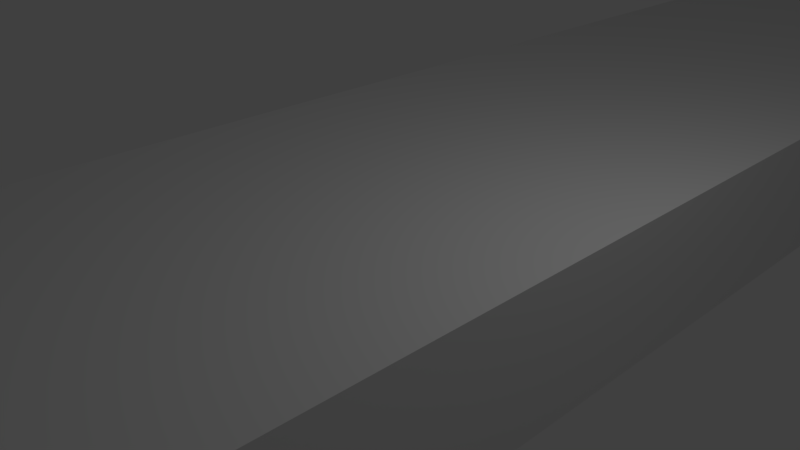 # Source: Ramp.blend  (saved by Blender 2.79.0; exported with 4.5.12 LTS)
import bpy
from mathutils import Matrix  # noqa: F401  (used for matrix-valued properties, if any)

bpy.ops.wm.read_factory_settings(use_empty=True)
scene = bpy.context.scene
scene.name = 'Scene'

# ---- collections
col_collection_1 = bpy.data.collections.new('Collection 1'); scene.collection.children.link(col_collection_1)

# ---- materials (node trees are filled in below, after node groups)
mat_material = bpy.data.materials.new('Material')
mat_material.alpha_threshold = 0.0
mat_material.use_transparent_shadow = False
mat_material.roughness = 0.5
mat_material.line_color = (0.0, 0.0, 0.0, 1.0)

# ---- material node trees

# ---- world
world_world = bpy.data.worlds.new('World'); scene.world = world_world
world_world.color = (0.05088, 0.05088, 0.05088)
world_world.use_sun_shadow = False
world_world.sun_shadow_jitter_overblur = 0.0
world_world.cycles.sampling_method = 'MANUAL'

# ---- cameras
cam_camera = bpy.data.cameras.new('Camera')
cam_camera.clip_end = 100.0
cam_camera.lens = 35.0
cam_camera.sensor_width = 32.0
cam_camera.sensor_height = 18.0
cam_camera.ortho_scale = 7.314
cam_camera.dof.focus_distance = 0.0
cam_camera.dof.aperture_fstop = 128.0

# ---- lights
light_lamp = bpy.data.lights.new('Lamp', 'POINT')
light_lamp.transmission_factor = 0.0
light_lamp.cutoff_distance = 30.0
light_lamp.energy = 100.0
light_lamp.shadow_buffer_clip_start = 1.001
light_lamp.shadow_soft_size = 0.1
light_lamp.shadow_maximum_resolution = 0.006
light_lamp.use_absolute_resolution = True

# ---- meshes
me_cube = bpy.data.meshes.new('Cube')
me_cube.from_pydata([(1.0, 1.0, -1.0), (1.0, -1.0, -1.0), (-1.0, -1.0, -1.0), (-1.0, 1.0, -1.0), (1.0, 1.0, 1.0), (1.0, -1.0, 1.0), (-1.0, -1.0, 1.0), (-1.0, 1.0, 1.0), (1.0, 0.9333, -1.0), (1.0, 0.8667, -1.0), (1.0, 0.8, -1.0), (1.0, 0.7333, -1.0), (1.0, 0.6667, -1.0), (1.0, 0.6, -1.0), (1.0, 0.5333, -1.0), (1.0, 0.4667, -1.0), (1.0, 0.4, -1.0), (1.0, 0.3333, -1.0), (1.0, 0.2667, -1.0), (1.0, 0.2, -1.0), (1.0, 0.1333, -1.0), (1.0, 0.06667, -1.0), (1.0, -7.451e-09, -1.0), (1.0, -0.06667, -1.0), (1.0, -0.1333, -1.0), (1.0, -0.2, -1.0), (1.0, -0.2667, -1.0), (1.0, -0.3333, -1.0), (1.0, -0.4, -1.0), (1.0, -0.4667, -1.0), (1.0, -0.5333, -1.0), (1.0, -0.6, -1.0), (1.0, -0.6667, -1.0), (1.0, -0.7333, -1.0), (1.0, -0.8, -1.0), (1.0, -0.8667, -1.0), (1.0, -0.9333, -1.0), (-1.0, -0.9333, -1.0), (-1.0, -0.8667, -1.0), (-1.0, -0.8, -1.0), (-1.0, -0.7333, -1.0), (-1.0, -0.6667, -1.0), (-1.0, -0.6, -1.0), (-1.0, -0.5333, -1.0), (-1.0, -0.4667, -1.0), (-1.0, -0.4, -1.0), (-1.0, -0.3333, -1.0), (-1.0, -0.2667, -1.0), (-1.0, -0.2, -1.0), (-1.0, -0.1333, -1.0), (-1.0, -0.06667, -1.0), (-1.0, 1.788e-07, -1.0), (-1.0, 0.06667, -1.0), (-1.0, 0.1333, -1.0), (-1.0, 0.2, -1.0), (-1.0, 0.2667, -1.0), (-1.0, 0.3333, -1.0), (-1.0, 0.4, -1.0), (-1.0, 0.4667, -1.0), (-1.0, 0.5333, -1.0), (-1.0, 0.6, -1.0), (-1.0, 0.6667, -1.0), (-1.0, 0.7333, -1.0), (-1.0, 0.8, -1.0), (-1.0, 0.8667, -1.0), (-1.0, 0.9333, -1.0), (1.0, 0.9333, 1.0), (1.0, 0.8667, 1.0), (1.0, 0.8, 1.0), (1.0, 0.7333, 1.0), (1.0, 0.6667, 1.0), (1.0, 0.6, 1.0), (1.0, 0.5333, 1.0), (1.0, 0.4667, 1.0), (1.0, 0.4, 1.0), (1.0, 0.3333, 1.0), (1.0, 0.2667, 1.0), (1.0, 0.2, 1.0), (1.0, 0.1333, 1.0), (1.0, 0.06667, 1.0), (1.0, -4.917e-07, 1.0), (1.0, -0.06667, 1.0), (1.0, -0.1333, 1.0), (1.0, -0.2, 1.0), (1.0, -0.2667, 1.0), (1.0, -0.3333, 1.0), (1.0, -0.4, 1.0), (1.0, -0.4667, 1.0), (1.0, -0.5333, 1.0), (1.0, -0.6, 1.0), (1.0, -0.6667, 1.0), (1.0, -0.7333, 1.0), (1.0, -0.8, 1.0), (1.0, -0.8667, 1.0), (1.0, -0.9333, 1.0), (-1.0, -0.9333, 1.0), (-1.0, -0.8667, 1.0), (-1.0, -0.8, 1.0), (-1.0, -0.7333, 1.0), (-1.0, -0.6667, 1.0), (-1.0, -0.6, 1.0), (-1.0, -0.5333, 1.0), (-1.0, -0.4667, 1.0), (-1.0, -0.4, 1.0), (-1.0, -0.3333, 1.0), (-1.0, -0.2667, 1.0), (-1.0, -0.2, 1.0), (-1.0, -0.1333, 1.0), (-1.0, -0.06667, 1.0), (-1.0, 2.608e-07, 1.0), (-1.0, 0.06667, 1.0), (-1.0, 0.1333, 1.0), (-1.0, 0.2, 1.0), (-1.0, 0.2667, 1.0), (-1.0, 0.3333, 1.0), (-1.0, 0.4, 1.0), (-1.0, 0.4667, 1.0), (-1.0, 0.5333, 1.0), (-1.0, 0.6, 1.0), (-1.0, 0.6667, 1.0), (-1.0, 0.7333, 1.0), (-1.0, 0.8, 1.0), (-1.0, 0.8667, 1.0), (-1.0, 0.9333, 1.0), (0.3333, 1.0, -1.0), (-0.3333, 1.0, -1.0), (0.3333, -1.0, -1.0), (-0.3333, -1.0, -1.0), (0.3333, 1.0, 1.0), (-0.3333, 1.0, 1.0), (0.3333, -1.0, 1.0), (-0.3333, -1.0, 1.0), (-0.3333, 0.9333, 1.0), (0.3333, 0.9333, 1.0), (-0.3333, 0.8667, 1.0), (0.3333, 0.8667, 1.0), (-0.3333, 0.8, 1.0), (0.3333, 0.8, 1.0), (-0.3333, 0.7333, 1.0), (0.3333, 0.7333, 1.0), (-0.3333, 0.6667, 1.0), (0.3333, 0.6667, 1.0), (-0.3333, 0.6, 1.0), (0.3333, 0.6, 1.0), (-0.3333, 0.5333, 1.0), (0.3333, 0.5333, 1.0), (-0.3333, 0.4667, 1.0), (0.3333, 0.4667, 1.0), (-0.3333, 0.4, 1.0), (0.3333, 0.4, 1.0), (-0.3333, 0.3333, 1.0), (0.3333, 0.3333, 1.0), (-0.3333, 0.2667, 1.0), (0.3333, 0.2667, 1.0), (-0.3333, 0.2, 1.0), (0.3333, 0.2, 1.0), (-0.3333, 0.1333, 1.0), (0.3333, 0.1333, 1.0), (-0.3333, 0.06667, 1.0), (0.3333, 0.06667, 1.0), (-0.3333, 9.934e-09, 1.0), (0.3333, -2.409e-07, 1.0), (-0.3333, -0.06667, 1.0), (0.3333, -0.06667, 1.0), (-0.3333, -0.1333, 1.0), (0.3333, -0.1333, 1.0), (-0.3333, -0.2, 1.0), (0.3333, -0.2, 1.0), (-0.3333, -0.2667, 1.0), (0.3333, -0.2667, 1.0), (-0.3333, -0.3333, 1.0), (0.3333, -0.3333, 1.0), (-0.3333, -0.4, 1.0), (0.3333, -0.4, 1.0), (-0.3333, -0.4667, 1.0), (0.3333, -0.4667, 1.0), (-0.3333, -0.5333, 1.0), (0.3333, -0.5333, 1.0), (-0.3333, -0.6, 1.0), (0.3333, -0.6, 1.0), (-0.3333, -0.6667, 1.0), (0.3333, -0.6667, 1.0), (-0.3333, -0.7333, 1.0), (0.3333, -0.7333, 1.0), (-0.3333, -0.8, 1.0), (0.3333, -0.8, 1.0), (-0.3333, -0.8667, 1.0), (0.3333, -0.8667, 1.0), (-0.3333, -0.9333, 1.0), (0.3333, -0.9333, 1.0), (0.3333, 0.9333, -1.0), (-0.3333, 0.9333, -1.0), (0.3333, 0.8667, -1.0), (-0.3333, 0.8667, -1.0), (0.3333, 0.8, -1.0), (-0.3333, 0.8, -1.0), (0.3333, 0.7333, -1.0), (-0.3333, 0.7333, -1.0), (0.3333, 0.6667, -1.0), (-0.3333, 0.6667, -1.0), (0.3333, 0.6, -1.0), (-0.3333, 0.6, -1.0), (0.3333, 0.5333, -1.0), (-0.3333, 0.5333, -1.0), (0.3333, 0.4667, -1.0), (-0.3333, 0.4667, -1.0), (0.3333, 0.4, -1.0), (-0.3333, 0.4, -1.0), (0.3333, 0.3333, -1.0), (-0.3333, 0.3333, -1.0), (0.3333, 0.2667, -1.0), (-0.3333, 0.2667, -1.0), (0.3333, 0.2, -1.0), (-0.3333, 0.2, -1.0), (0.3333, 0.1333, -1.0), (-0.3333, 0.1333, -1.0), (0.3333, 0.06667, -1.0), (-0.3333, 0.06667, -1.0), (0.3333, 5.464e-08, -1.0), (-0.3333, 1.167e-07, -1.0), (0.3333, -0.06667, -1.0), (-0.3333, -0.06667, -1.0), (0.3333, -0.1333, -1.0), (-0.3333, -0.1333, -1.0), (0.3333, -0.2, -1.0), (-0.3333, -0.2, -1.0), (0.3333, -0.2667, -1.0), (-0.3333, -0.2667, -1.0), (0.3333, -0.3333, -1.0), (-0.3333, -0.3333, -1.0), (0.3333, -0.4, -1.0), (-0.3333, -0.4, -1.0), (0.3333, -0.4667, -1.0), (-0.3333, -0.4667, -1.0), (0.3333, -0.5333, -1.0), (-0.3333, -0.5333, -1.0), (0.3333, -0.6, -1.0), (-0.3333, -0.6, -1.0), (0.3333, -0.6667, -1.0), (-0.3333, -0.6667, -1.0), (0.3333, -0.7333, -1.0), (-0.3333, -0.7333, -1.0), (0.3333, -0.8, -1.0), (-0.3333, -0.8, -1.0), (0.3333, -0.8667, -1.0), (-0.3333, -0.8667, -1.0), (0.3333, -0.9333, -1.0), (-0.3333, -0.9333, -1.0)], [], [(247, 127, 2, 37), (188, 95, 6, 131), (36, 94, 5, 1), (127, 131, 6, 2), (65, 123, 7, 3), (129, 125, 3, 7), (2, 6, 95, 37), (37, 95, 96, 38), (38, 96, 97, 39), (39, 97, 98, 40), (40, 98, 99, 41), (41, 99, 100, 42), (42, 100, 101, 43), (43, 101, 102, 44), (44, 102, 103, 45), (45, 103, 104, 46), (46, 104, 105, 47), (47, 105, 106, 48), (48, 106, 107, 49), (49, 107, 108, 50), (50, 108, 109, 51), (51, 109, 110, 52), (52, 110, 111, 53), (53, 111, 112, 54), (54, 112, 113, 55), (55, 113, 114, 56), (56, 114, 115, 57), (57, 115, 116, 58), (58, 116, 117, 59), (59, 117, 118, 60), (60, 118, 119, 61), (61, 119, 120, 62), (62, 120, 121, 63), (63, 121, 122, 64), (64, 122, 123, 65), (0, 4, 66, 8), (8, 66, 67, 9), (9, 67, 68, 10), (10, 68, 69, 11), (11, 69, 70, 12), (12, 70, 71, 13), (13, 71, 72, 14), (14, 72, 73, 15), (15, 73, 74, 16), (16, 74, 75, 17), (17, 75, 76, 18), (18, 76, 77, 19), (19, 77, 78, 20), (20, 78, 79, 21), (21, 79, 80, 22), (22, 80, 81, 23), (23, 81, 82, 24), (24, 82, 83, 25), (25, 83, 84, 26), (26, 84, 85, 27), (27, 85, 86, 28), (28, 86, 87, 29), (29, 87, 88, 30), (30, 88, 89, 31), (31, 89, 90, 32), (32, 90, 91, 33), (33, 91, 92, 34), (34, 92, 93, 35), (35, 93, 94, 36), (129, 7, 123, 132), (132, 123, 122, 134), (134, 122, 121, 136), (136, 121, 120, 138), (138, 120, 119, 140), (140, 119, 118, 142), (142, 118, 117, 144), (144, 117, 116, 146), (146, 116, 115, 148), (148, 115, 114, 150), (150, 114, 113, 152), (152, 113, 112, 154), (154, 112, 111, 156), (156, 111, 110, 158), (158, 110, 109, 160), (160, 109, 108, 162), (162, 108, 107, 164), (164, 107, 106, 166), (166, 106, 105, 168), (168, 105, 104, 170), (170, 104, 103, 172), (172, 103, 102, 174), (174, 102, 101, 176), (176, 101, 100, 178), (178, 100, 99, 180), (180, 99, 98, 182), (182, 98, 97, 184), (184, 97, 96, 186), (186, 96, 95, 188), (125, 191, 65, 3), (191, 193, 64, 65), (193, 195, 63, 64), (195, 197, 62, 63), (197, 199, 61, 62), (199, 201, 60, 61), (201, 203, 59, 60), (203, 205, 58, 59), (205, 207, 57, 58), (207, 209, 56, 57), (209, 211, 55, 56), (211, 213, 54, 55), (213, 215, 53, 54), (215, 217, 52, 53), (217, 219, 51, 52), (219, 221, 50, 51), (221, 223, 49, 50), (223, 225, 48, 49), (225, 227, 47, 48), (227, 229, 46, 47), (229, 231, 45, 46), (231, 233, 44, 45), (233, 235, 43, 44), (235, 237, 42, 43), (237, 239, 41, 42), (239, 241, 40, 41), (241, 243, 39, 40), (243, 245, 38, 39), (245, 247, 37, 38), (35, 36, 246, 244), (244, 246, 247, 245), (34, 35, 244, 242), (242, 244, 245, 243), (33, 34, 242, 240), (240, 242, 243, 241), (32, 33, 240, 238), (238, 240, 241, 239), (31, 32, 238, 236), (236, 238, 239, 237), (30, 31, 236, 234), (234, 236, 237, 235), (29, 30, 234, 232), (232, 234, 235, 233), (28, 29, 232, 230), (230, 232, 233, 231), (27, 28, 230, 228), (228, 230, 231, 229), (26, 27, 228, 226), (226, 228, 229, 227), (25, 26, 226, 224), (224, 226, 227, 225), (24, 25, 224, 222), (222, 224, 225, 223), (23, 24, 222, 220), (220, 222, 223, 221), (22, 23, 220, 218), (218, 220, 221, 219), (21, 22, 218, 216), (216, 218, 219, 217), (20, 21, 216, 214), (214, 216, 217, 215), (19, 20, 214, 212), (212, 214, 215, 213), (18, 19, 212, 210), (210, 212, 213, 211), (17, 18, 210, 208), (208, 210, 211, 209), (16, 17, 208, 206), (206, 208, 209, 207), (15, 16, 206, 204), (204, 206, 207, 205), (14, 15, 204, 202), (202, 204, 205, 203), (13, 14, 202, 200), (200, 202, 203, 201), (12, 13, 200, 198), (198, 200, 201, 199), (11, 12, 198, 196), (196, 198, 199, 197), (10, 11, 196, 194), (194, 196, 197, 195), (9, 10, 194, 192), (192, 194, 195, 193), (8, 9, 192, 190), (190, 192, 193, 191), (0, 8, 190, 124), (124, 190, 191, 125), (93, 187, 189, 94), (187, 186, 188, 189), (92, 185, 187, 93), (185, 184, 186, 187), (91, 183, 185, 92), (183, 182, 184, 185), (90, 181, 183, 91), (181, 180, 182, 183), (89, 179, 181, 90), (179, 178, 180, 181), (88, 177, 179, 89), (177, 176, 178, 179), (87, 175, 177, 88), (175, 174, 176, 177), (86, 173, 175, 87), (173, 172, 174, 175), (85, 171, 173, 86), (171, 170, 172, 173), (84, 169, 171, 85), (169, 168, 170, 171), (83, 167, 169, 84), (167, 166, 168, 169), (82, 165, 167, 83), (165, 164, 166, 167), (81, 163, 165, 82), (163, 162, 164, 165), (80, 161, 163, 81), (161, 160, 162, 163), (79, 159, 161, 80), (159, 158, 160, 161), (78, 157, 159, 79), (157, 156, 158, 159), (77, 155, 157, 78), (155, 154, 156, 157), (76, 153, 155, 77), (153, 152, 154, 155), (75, 151, 153, 76), (151, 150, 152, 153), (74, 149, 151, 75), (149, 148, 150, 151), (73, 147, 149, 74), (147, 146, 148, 149), (72, 145, 147, 73), (145, 144, 146, 147), (71, 143, 145, 72), (143, 142, 144, 145), (70, 141, 143, 71), (141, 140, 142, 143), (69, 139, 141, 70), (139, 138, 140, 141), (68, 137, 139, 69), (137, 136, 138, 139), (67, 135, 137, 68), (135, 134, 136, 137), (66, 133, 135, 67), (133, 132, 134, 135), (4, 128, 133, 66), (128, 129, 132, 133), (4, 0, 124, 128), (128, 124, 125, 129), (1, 5, 130, 126), (126, 130, 131, 127), (94, 189, 130, 5), (189, 188, 131, 130), (36, 1, 126, 246), (246, 126, 127, 247)])
_uv = me_cube.uv_layers.new(name='UVMap')
_uv.uv.foreach_set('vector', [0.0, 0.0, 1.0, 0.0, 1.0, 1.0, 0.0, 1.0, 0.0, 0.0, 1.0, 0.0, 1.0, 1.0, 0.0, 1.0, 0.0, 0.0, 1.0, 0.0, 1.0, 1.0, 0.0, 1.0, 0.0, 0.0, 1.0, 0.0, 1.0, 1.0, 0.0, 1.0, 0.0, 0.0, 1.0, 0.0, 1.0, 1.0, 0.0, 1.0, 0.0, 0.0, 1.0, 0.0, 1.0, 1.0, 0.0, 1.0, 0.0, 0.0, 1.0, 0.0, 1.0, 1.0, 0.0, 1.0, 0.0, 0.0, 1.0, 0.0, 1.0, 1.0, 0.0, 1.0, 0.0, 0.0, 1.0, 0.0, 1.0, 1.0, 0.0, 1.0, 0.0, 0.0, 1.0, 0.0, 1.0, 1.0, 0.0, 1.0, 0.0, 0.0, 1.0, 0.0, 1.0, 1.0, 0.0, 1.0, 0.0, 0.0, 1.0, 0.0, 1.0, 1.0, 0.0, 1.0, 0.0, 0.0, 1.0, 0.0, 1.0, 1.0, 0.0, 1.0, 0.0, 0.0, 1.0, 0.0, 1.0, 1.0, 0.0, 1.0, 0.0, 0.0, 1.0, 0.0, 1.0, 1.0, 0.0, 1.0, 0.0, 0.0, 1.0, 0.0, 1.0, 1.0, 0.0, 1.0, 0.0, 0.0, 1.0, 0.0, 1.0, 1.0, 0.0, 1.0, 0.0, 0.0, 1.0, 0.0, 1.0, 1.0, 0.0, 1.0, 0.0, 0.0, 1.0, 0.0, 1.0, 1.0, 0.0, 1.0, 0.0, 0.0, 1.0, 0.0, 1.0, 1.0, 0.0, 1.0, 0.0, 0.0, 1.0, 0.0, 1.0, 1.0, 0.0, 1.0, 0.0, 0.0, 1.0, 0.0, 1.0, 1.0, 0.0, 1.0, 0.0, 0.0, 1.0, 0.0, 1.0, 1.0, 0.0, 1.0, 0.0, 0.0, 1.0, 0.0, 1.0, 1.0, 0.0, 1.0, 0.0, 0.0, 1.0, 0.0, 1.0, 1.0, 0.0, 1.0, 0.0, 0.0, 1.0, 0.0, 1.0, 1.0, 0.0, 1.0, 0.0, 0.0, 1.0, 0.0, 1.0, 1.0, 0.0, 1.0, 0.0, 0.0, 1.0, 0.0, 1.0, 1.0, 0.0, 1.0, 0.0, 0.0, 1.0, 0.0, 1.0, 1.0, 0.0, 1.0, 0.0, 0.0, 1.0, 0.0, 1.0, 1.0, 0.0, 1.0, 0.0, 0.0, 1.0, 0.0, 1.0, 1.0, 0.0, 1.0, 0.0, 0.0, 1.0, 0.0, 1.0, 1.0, 0.0, 1.0, 0.0, 0.0, 1.0, 0.0, 1.0, 1.0, 0.0, 1.0, 0.0, 0.0, 1.0, 0.0, 1.0, 1.0, 0.0, 1.0, 0.0, 0.0, 1.0, 0.0, 1.0, 1.0, 0.0, 1.0, 0.0, 0.0, 1.0, 0.0, 1.0, 1.0, 0.0, 1.0, 0.0, 0.0, 1.0, 0.0, 1.0, 1.0, 0.0, 1.0, 0.0, 0.0, 1.0, 0.0, 1.0, 1.0, 0.0, 1.0, 0.0, 0.0, 1.0, 0.0, 1.0, 1.0, 0.0, 1.0, 0.0, 0.0, 1.0, 0.0, 1.0, 1.0, 0.0, 1.0, 0.0, 0.0, 1.0, 0.0, 1.0, 1.0, 0.0, 1.0, 0.0, 0.0, 1.0, 0.0, 1.0, 1.0, 0.0, 1.0, 0.0, 0.0, 1.0, 0.0, 1.0, 1.0, 0.0, 1.0, 0.0, 0.0, 1.0, 0.0, 1.0, 1.0, 0.0, 1.0, 0.0, 0.0, 1.0, 0.0, 1.0, 1.0, 0.0, 1.0, 0.0, 0.0, 1.0, 0.0, 1.0, 1.0, 0.0, 1.0, 0.0, 0.0, 1.0, 0.0, 1.0, 1.0, 0.0, 1.0, 0.0, 0.0, 1.0, 0.0, 1.0, 1.0, 0.0, 1.0, 0.0, 0.0, 1.0, 0.0, 1.0, 1.0, 0.0, 1.0, 0.0, 0.0, 1.0, 0.0, 1.0, 1.0, 0.0, 1.0, 0.0, 0.0, 1.0, 0.0, 1.0, 1.0, 0.0, 1.0, 0.0, 0.0, 1.0, 0.0, 1.0, 1.0, 0.0, 1.0, 0.0, 0.0, 1.0, 0.0, 1.0, 1.0, 0.0, 1.0, 0.0, 0.0, 1.0, 0.0, 1.0, 1.0, 0.0, 1.0, 0.0, 0.0, 1.0, 0.0, 1.0, 1.0, 0.0, 1.0, 0.0, 0.0, 1.0, 0.0, 1.0, 1.0, 0.0, 1.0, 0.0, 0.0, 1.0, 0.0, 1.0, 1.0, 0.0, 1.0, 0.0, 0.0, 1.0, 0.0, 1.0, 1.0, 0.0, 1.0, 0.0, 0.0, 1.0, 0.0, 1.0, 1.0, 0.0, 1.0, 0.0, 0.0, 1.0, 0.0, 1.0, 1.0, 0.0, 1.0, 0.0, 0.0, 1.0, 0.0, 1.0, 1.0, 0.0, 1.0, 0.0, 0.0, 1.0, 0.0, 1.0, 1.0, 0.0, 1.0, 0.0, 0.0, 1.0, 0.0, 1.0, 1.0, 0.0, 1.0, 0.0, 0.0, 1.0, 0.0, 1.0, 1.0, 0.0, 1.0, 0.0, 0.0, 1.0, 0.0, 1.0, 1.0, 0.0, 1.0, 0.0, 0.0, 1.0, 0.0, 1.0, 1.0, 0.0, 1.0, 0.0, 0.0, 1.0, 0.0, 1.0, 1.0, 0.0, 1.0, 0.0, 0.0, 1.0, 0.0, 1.0, 1.0, 0.0, 1.0, 0.0, 0.0, 1.0, 0.0, 1.0, 1.0, 0.0, 1.0, 0.0, 0.0, 1.0, 0.0, 1.0, 1.0, 0.0, 1.0, 0.0, 0.0, 1.0, 0.0, 1.0, 1.0, 0.0, 1.0, 0.0, 0.0, 1.0, 0.0, 1.0, 1.0, 0.0, 1.0, 0.0, 0.0, 1.0, 0.0, 1.0, 1.0, 0.0, 1.0, 0.0, 0.0, 1.0, 0.0, 1.0, 1.0, 0.0, 1.0, 0.0, 0.0, 1.0, 0.0, 1.0, 1.0, 0.0, 1.0, 0.0, 0.0, 1.0, 0.0, 1.0, 1.0, 0.0, 1.0, 0.0, 0.0, 1.0, 0.0, 1.0, 1.0, 0.0, 1.0, 0.0, 0.0, 1.0, 0.0, 1.0, 1.0, 0.0, 1.0, 0.0, 0.0, 1.0, 0.0, 1.0, 1.0, 0.0, 1.0, 0.0, 0.0, 1.0, 0.0, 1.0, 1.0, 0.0, 1.0, 0.0, 0.0, 1.0, 0.0, 1.0, 1.0, 0.0, 1.0, 0.0, 0.0, 1.0, 0.0, 1.0, 1.0, 0.0, 1.0, 0.0, 0.0, 1.0, 0.0, 1.0, 1.0, 0.0, 1.0, 0.0, 0.0, 1.0, 0.0, 1.0, 1.0, 0.0, 1.0, 0.0, 0.0, 1.0, 0.0, 1.0, 1.0, 0.0, 1.0, 0.0, 0.0, 1.0, 0.0, 1.0, 1.0, 0.0, 1.0, 0.0, 0.0, 1.0, 0.0, 1.0, 1.0, 0.0, 1.0, 0.0, 0.0, 1.0, 0.0, 1.0, 1.0, 0.0, 1.0, 0.0, 0.0, 1.0, 0.0, 1.0, 1.0, 0.0, 1.0, 0.0, 0.0, 1.0, 0.0, 1.0, 1.0, 0.0, 1.0, 0.0, 0.0, 1.0, 0.0, 1.0, 1.0, 0.0, 1.0, 0.0, 0.0, 1.0, 0.0, 1.0, 1.0, 0.0, 1.0, 0.0, 0.0, 1.0, 0.0, 1.0, 1.0, 0.0, 1.0, 0.0, 0.0, 1.0, 0.0, 1.0, 1.0, 0.0, 1.0, 0.0, 0.0, 1.0, 0.0, 1.0, 1.0, 0.0, 1.0, 0.0, 0.0, 1.0, 0.0, 1.0, 1.0, 0.0, 1.0, 0.0, 0.0, 1.0, 0.0, 1.0, 1.0, 0.0, 1.0, 0.0, 0.0, 1.0, 0.0, 1.0, 1.0, 0.0, 1.0, 0.0, 0.0, 1.0, 0.0, 1.0, 1.0, 0.0, 1.0, 0.0, 0.0, 1.0, 0.0, 1.0, 1.0, 0.0, 1.0, 0.0, 0.0, 1.0, 0.0, 1.0, 1.0, 0.0, 1.0, 0.0, 0.0, 1.0, 0.0, 1.0, 1.0, 0.0, 1.0, 0.0, 0.0, 1.0, 0.0, 1.0, 1.0, 0.0, 1.0, 0.0, 0.0, 1.0, 0.0, 1.0, 1.0, 0.0, 1.0, 0.0, 0.0, 1.0, 0.0, 1.0, 1.0, 0.0, 1.0, 0.0, 0.0, 1.0, 0.0, 1.0, 1.0, 0.0, 1.0, 0.0, 0.0, 1.0, 0.0, 1.0, 1.0, 0.0, 1.0, 0.0, 0.0, 1.0, 0.0, 1.0, 1.0, 0.0, 1.0, 0.0, 0.0, 1.0, 0.0, 1.0, 1.0, 0.0, 1.0, 0.0, 0.0, 1.0, 0.0, 1.0, 1.0, 0.0, 1.0, 0.0, 0.0, 1.0, 0.0, 1.0, 1.0, 0.0, 1.0, 0.0, 0.0, 1.0, 0.0, 1.0, 1.0, 0.0, 1.0, 0.0, 0.0, 1.0, 0.0, 1.0, 1.0, 0.0, 1.0, 0.0, 0.0, 1.0, 0.0, 1.0, 1.0, 0.0, 1.0, 0.0, 0.0, 1.0, 0.0, 1.0, 1.0, 0.0, 1.0, 0.0, 0.0, 1.0, 0.0, 1.0, 1.0, 0.0, 1.0, 0.0, 0.0, 1.0, 0.0, 1.0, 1.0, 0.0, 1.0, 0.0, 0.0, 1.0, 0.0, 1.0, 1.0, 0.0, 1.0, 0.0, 0.0, 1.0, 0.0, 1.0, 1.0, 0.0, 1.0, 0.0, 0.0, 1.0, 0.0, 1.0, 1.0, 0.0, 1.0, 0.0, 0.0, 1.0, 0.0, 1.0, 1.0, 0.0, 1.0, 0.0, 0.0, 1.0, 0.0, 1.0, 1.0, 0.0, 1.0, 0.0, 0.0, 1.0, 0.0, 1.0, 1.0, 0.0, 1.0, 0.0, 0.0, 1.0, 0.0, 1.0, 1.0, 0.0, 1.0, 0.0, 0.0, 1.0, 0.0, 1.0, 1.0, 0.0, 1.0, 0.0, 0.0, 1.0, 0.0, 1.0, 1.0, 0.0, 1.0, 0.0, 0.0, 1.0, 0.0, 1.0, 1.0, 0.0, 1.0, 0.0, 0.0, 1.0, 0.0, 1.0, 1.0, 0.0, 1.0, 0.0, 0.0, 1.0, 0.0, 1.0, 1.0, 0.0, 1.0, 0.0, 0.0, 1.0, 0.0, 1.0, 1.0, 0.0, 1.0, 0.0, 0.0, 1.0, 0.0, 1.0, 1.0, 0.0, 1.0, 0.0, 0.0, 1.0, 0.0, 1.0, 1.0, 0.0, 1.0, 0.0, 0.0, 1.0, 0.0, 1.0, 1.0, 0.0, 1.0, 0.0, 0.0, 1.0, 0.0, 1.0, 1.0, 0.0, 1.0, 0.0, 0.0, 1.0, 0.0, 1.0, 1.0, 0.0, 1.0, 0.0, 0.0, 1.0, 0.0, 1.0, 1.0, 0.0, 1.0, 0.0, 0.0, 1.0, 0.0, 1.0, 1.0, 0.0, 1.0, 0.0, 0.0, 1.0, 0.0, 1.0, 1.0, 0.0, 1.0, 0.0, 0.0, 1.0, 0.0, 1.0, 1.0, 0.0, 1.0, 0.0, 0.0, 1.0, 0.0, 1.0, 1.0, 0.0, 1.0, 0.0, 0.0, 1.0, 0.0, 1.0, 1.0, 0.0, 1.0, 0.0, 0.0, 1.0, 0.0, 1.0, 1.0, 0.0, 1.0, 0.0, 0.0, 1.0, 0.0, 1.0, 1.0, 0.0, 1.0, 0.0, 0.0, 1.0, 0.0, 1.0, 1.0, 0.0, 1.0, 0.0, 0.0, 1.0, 0.0, 1.0, 1.0, 0.0, 1.0, 0.0, 0.0, 1.0, 0.0, 1.0, 1.0, 0.0, 1.0, 0.0, 0.0, 1.0, 0.0, 1.0, 1.0, 0.0, 1.0, 0.0, 0.0, 1.0, 0.0, 1.0, 1.0, 0.0, 1.0, 0.0, 0.0, 1.0, 0.0, 1.0, 1.0, 0.0, 1.0, 0.0, 0.0, 1.0, 0.0, 1.0, 1.0, 0.0, 1.0, 0.0, 0.0, 1.0, 0.0, 1.0, 1.0, 0.0, 1.0, 0.0, 0.0, 1.0, 0.0, 1.0, 1.0, 0.0, 1.0, 0.0, 0.0, 1.0, 0.0, 1.0, 1.0, 0.0, 1.0, 0.0, 0.0, 1.0, 0.0, 1.0, 1.0, 0.0, 1.0, 0.0, 0.0, 1.0, 0.0, 1.0, 1.0, 0.0, 1.0, 0.0, 0.0, 1.0, 0.0, 1.0, 1.0, 0.0, 1.0, 0.0, 0.0, 1.0, 0.0, 1.0, 1.0, 0.0, 1.0, 0.0, 0.0, 1.0, 0.0, 1.0, 1.0, 0.0, 1.0, 0.0, 0.0, 1.0, 0.0, 1.0, 1.0, 0.0, 1.0, 0.0, 0.0, 1.0, 0.0, 1.0, 1.0, 0.0, 1.0, 0.0, 0.0, 1.0, 0.0, 1.0, 1.0, 0.0, 1.0, 0.0, 0.0, 1.0, 0.0, 1.0, 1.0, 0.0, 1.0, 0.0, 0.0, 1.0, 0.0, 1.0, 1.0, 0.0, 1.0, 0.0, 0.0, 1.0, 0.0, 1.0, 1.0, 0.0, 1.0, 0.0, 0.0, 1.0, 0.0, 1.0, 1.0, 0.0, 1.0, 0.0, 0.0, 1.0, 0.0, 1.0, 1.0, 0.0, 1.0, 0.0, 0.0, 1.0, 0.0, 1.0, 1.0, 0.0, 1.0, 0.0, 0.0, 1.0, 0.0, 1.0, 1.0, 0.0, 1.0, 0.0, 0.0, 1.0, 0.0, 1.0, 1.0, 0.0, 1.0, 0.0, 0.0, 1.0, 0.0, 1.0, 1.0, 0.0, 1.0, 0.0, 0.0, 1.0, 0.0, 1.0, 1.0, 0.0, 1.0, 0.0, 0.0, 1.0, 0.0, 1.0, 1.0, 0.0, 1.0, 0.0, 0.0, 1.0, 0.0, 1.0, 1.0, 0.0, 1.0, 0.0, 0.0, 1.0, 0.0, 1.0, 1.0, 0.0, 1.0, 0.0, 0.0, 1.0, 0.0, 1.0, 1.0, 0.0, 1.0, 0.0, 0.0, 1.0, 0.0, 1.0, 1.0, 0.0, 1.0, 0.0, 0.0, 1.0, 0.0, 1.0, 1.0, 0.0, 1.0, 0.0, 0.0, 1.0, 0.0, 1.0, 1.0, 0.0, 1.0, 0.0, 0.0, 1.0, 0.0, 1.0, 1.0, 0.0, 1.0, 0.0, 0.0, 1.0, 0.0, 1.0, 1.0, 0.0, 1.0, 0.0, 0.0, 1.0, 0.0, 1.0, 1.0, 0.0, 1.0, 0.0, 0.0, 1.0, 0.0, 1.0, 1.0, 0.0, 1.0, 0.0, 0.0, 1.0, 0.0, 1.0, 1.0, 0.0, 1.0, 0.0, 0.0, 1.0, 0.0, 1.0, 1.0, 0.0, 1.0, 0.0, 0.0, 1.0, 0.0, 1.0, 1.0, 0.0, 1.0, 0.0, 0.0, 1.0, 0.0, 1.0, 1.0, 0.0, 1.0, 0.0, 0.0, 1.0, 0.0, 1.0, 1.0, 0.0, 1.0, 0.0, 0.0, 1.0, 0.0, 1.0, 1.0, 0.0, 1.0, 0.0, 0.0, 1.0, 0.0, 1.0, 1.0, 0.0, 1.0, 0.0, 0.0, 1.0, 0.0, 1.0, 1.0, 0.0, 1.0, 0.0, 0.0, 1.0, 0.0, 1.0, 1.0, 0.0, 1.0, 0.0, 0.0, 1.0, 0.0, 1.0, 1.0, 0.0, 1.0, 0.0, 0.0, 1.0, 0.0, 1.0, 1.0, 0.0, 1.0, 0.0, 0.0, 1.0, 0.0, 1.0, 1.0, 0.0, 1.0, 0.0, 0.0, 1.0, 0.0, 1.0, 1.0, 0.0, 1.0, 0.0, 0.0, 1.0, 0.0, 1.0, 1.0, 0.0, 1.0, 0.0, 0.0, 1.0, 0.0, 1.0, 1.0, 0.0, 1.0, 0.0, 0.0, 1.0, 0.0, 1.0, 1.0, 0.0, 1.0, 0.0, 0.0, 1.0, 0.0, 1.0, 1.0, 0.0, 1.0, 0.0, 0.0, 1.0, 0.0, 1.0, 1.0, 0.0, 1.0, 0.0, 0.0, 1.0, 0.0, 1.0, 1.0, 0.0, 1.0, 0.0, 0.0, 1.0, 0.0, 1.0, 1.0, 0.0, 1.0, 0.0, 0.0, 1.0, 0.0, 1.0, 1.0, 0.0, 1.0, 0.0, 0.0, 1.0, 0.0, 1.0, 1.0, 0.0, 1.0, 0.0, 0.0, 1.0, 0.0, 1.0, 1.0, 0.0, 1.0, 0.0, 0.0, 1.0, 0.0, 1.0, 1.0, 0.0, 1.0, 0.0, 0.0, 1.0, 0.0, 1.0, 1.0, 0.0, 1.0, 0.0, 0.0, 1.0, 0.0, 1.0, 1.0, 0.0, 1.0, 0.0, 0.0, 1.0, 0.0, 1.0, 1.0, 0.0, 1.0, 0.0, 0.0, 1.0, 0.0, 1.0, 1.0, 0.0, 1.0, 0.0, 0.0, 1.0, 0.0, 1.0, 1.0, 0.0, 1.0, 0.0, 0.0, 1.0, 0.0, 1.0, 1.0, 0.0, 1.0, 0.0, 0.0, 1.0, 0.0, 1.0, 1.0, 0.0, 1.0, 0.0, 0.0, 1.0, 0.0, 1.0, 1.0, 0.0, 1.0, 0.0, 0.0, 1.0, 0.0, 1.0, 1.0, 0.0, 1.0, 0.0, 0.0, 1.0, 0.0, 1.0, 1.0, 0.0, 1.0, 0.0, 0.0, 1.0, 0.0, 1.0, 1.0, 0.0, 1.0, 0.0, 0.0, 1.0, 0.0, 1.0, 1.0, 0.0, 1.0, 0.0, 0.0, 1.0, 0.0, 1.0, 1.0, 0.0, 1.0, 0.0, 0.0, 1.0, 0.0, 1.0, 1.0, 0.0, 1.0, 0.0, 0.0, 1.0, 0.0, 1.0, 1.0, 0.0, 1.0, 0.0, 0.0, 1.0, 0.0, 1.0, 1.0, 0.0, 1.0, 0.0, 0.0, 1.0, 0.0, 1.0, 1.0, 0.0, 1.0, 0.0, 0.0, 1.0, 0.0, 1.0, 1.0, 0.0, 1.0, 0.0, 0.0, 1.0, 0.0, 1.0, 1.0, 0.0, 1.0, 0.0, 0.0, 1.0, 0.0, 1.0, 1.0, 0.0, 1.0, 0.0, 0.0, 1.0, 0.0, 1.0, 1.0, 0.0, 1.0, 0.0, 0.0, 1.0, 0.0, 1.0, 1.0, 0.0, 1.0, 0.0, 0.0, 1.0, 0.0, 1.0, 1.0, 0.0, 1.0, 0.0, 0.0, 1.0, 0.0, 1.0, 1.0, 0.0, 1.0, 0.0, 0.0, 1.0, 0.0, 1.0, 1.0, 0.0, 1.0, 0.0, 0.0, 1.0, 0.0, 1.0, 1.0, 0.0, 1.0, 0.0, 0.0, 1.0, 0.0, 1.0, 1.0, 0.0, 1.0, 0.0, 0.0, 1.0, 0.0, 1.0, 1.0, 0.0, 1.0, 0.0, 0.0, 1.0, 0.0, 1.0, 1.0, 0.0, 1.0, 0.0, 0.0, 1.0, 0.0, 1.0, 1.0, 0.0, 1.0, 0.0, 0.0, 1.0, 0.0, 1.0, 1.0, 0.0, 1.0, 0.0, 0.0, 1.0, 0.0, 1.0, 1.0, 0.0, 1.0, 0.0, 0.0, 1.0, 0.0, 1.0, 1.0, 0.0, 1.0, 0.0, 0.0, 1.0, 0.0, 1.0, 1.0, 0.0, 1.0, 0.0, 0.0, 1.0, 0.0, 1.0, 1.0, 0.0, 1.0, 0.0, 0.0, 1.0, 0.0, 1.0, 1.0, 0.0, 1.0, 0.0, 0.0, 1.0, 0.0, 1.0, 1.0, 0.0, 1.0, 0.0, 0.0, 1.0, 0.0, 1.0, 1.0, 0.0, 1.0, 0.0, 0.0, 1.0, 0.0, 1.0, 1.0, 0.0, 1.0, 0.0, 0.0, 1.0, 0.0, 1.0, 1.0, 0.0, 1.0])
me_cube.materials.append(mat_material)
me_cube.use_remesh_preserve_volume = False
me_cube.use_remesh_preserve_attributes = False
me_cube.use_mirror_vertex_groups = False
me_cube.update()

# ---- objects
ob_cube = bpy.data.objects.new('Cube', me_cube)
ob_lamp = bpy.data.objects.new('Lamp', light_lamp)
ob_camera = bpy.data.objects.new('Camera', cam_camera)

# ---- transforms, parenting, visibility, modifiers, constraints
ob_cube.location = (0.0, 0.0, 0.0)
ob_cube.scale = (3.0, 30.0, 1.0)
ob_cube.lock_rotations_4d = False
ob_cube.empty_display_type = 'ARROWS'
ob_cube.lineart.crease_threshold = 0.0
ob_lamp.location = (4.076, 1.005, 5.904)
ob_lamp.rotation_euler = (0.6503, 0.05522, 1.866)
ob_lamp.lock_rotations_4d = False
ob_lamp.empty_display_type = 'ARROWS'
ob_lamp.color = (0.0, 0.0, 0.0, 0.0)
ob_lamp.lineart.crease_threshold = 0.0
ob_camera.location = (7.481, -6.508, 5.344)
ob_camera.rotation_euler = (1.109, 0.0, 0.8149)
ob_camera.lock_rotations_4d = False
ob_camera.empty_display_type = 'ARROWS'
ob_camera.color = (0.0, 0.0, 0.0, 0.0)
ob_camera.display_type = 'WIRE'
ob_camera.lineart.crease_threshold = 0.0

# ---- collection membership
col_collection_1.objects.link(ob_cube)
col_collection_1.objects.link(ob_lamp)
col_collection_1.objects.link(ob_camera)

# ---- scene / render settings (as saved in the file)
scene.camera = ob_camera
scene.frame_start = 1; scene.frame_end = 250; scene.frame_set(1)
scene.render.engine = 'BLENDER_EEVEE_NEXT'
scene.render.resolution_percentage = 50
scene.render.dither_intensity = 0.0
scene.cycles.use_denoising = False
scene.cycles.samples = 128
scene.cycles.sampling_pattern = 'TABULATED_SOBOL'
scene.cycles.use_adaptive_sampling = False
scene.cycles.use_light_tree = False
scene.cycles.blur_glossy = 0.0
scene.cycles.sample_clamp_indirect = 0.0
scene.view_settings.view_transform = 'Standard'
bpy.context.view_layer.update()
